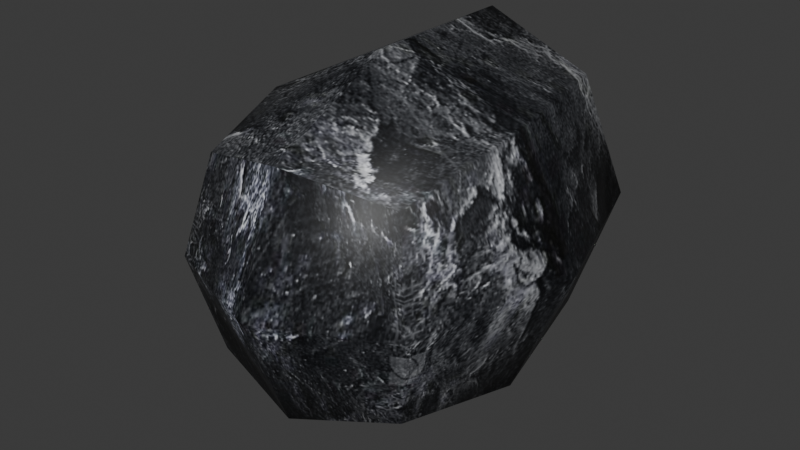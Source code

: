 # Source: Asteroid.blend  (saved by Blender 4.4.32; exported with 4.5.12 LTS)
import bpy
from mathutils import Matrix  # noqa: F401  (used for matrix-valued properties, if any)

bpy.ops.wm.read_factory_settings(use_empty=True)
scene = bpy.context.scene
scene.name = 'Scene'

# ---- collections
col_collection = bpy.data.collections.new('Collection'); scene.collection.children.link(col_collection)

# ---- images (referenced by path relative to the original .blend; pixels are not part of the script)
import os
ASSET_DIR = os.environ.get("B2B_ASSET_DIR", "")  # directory of the original .blend (textures are referenced by path, not embedded)
HERE = os.path.dirname(os.path.abspath(__file__))  # packed textures are extracted next to this script under _unpacked/

def load_image(name, relpath, width, height, colorspace="sRGB"):
    """Load a texture the original file referenced (path relative to the .blend, or extracted next to this script)."""
    p = next((c for c in (os.path.join(HERE, relpath), os.path.join(ASSET_DIR, relpath)) if relpath and os.path.exists(c)), "")
    if p:
        img = bpy.data.images.load(p, check_existing=True)
        img.name = name
    else:  # same state as the original file: an image datablock whose file is absent (Cycles renders it pink)
        img = bpy.data.images.new(name, width, height)
        img.source = "FILE"
        img.filepath = "//" + (relpath or name)
    img.colorspace_settings.name = colorspace
    return img
img_66b4d31d97d50d5ce160f0b5a37412b09046c89d6ddf1_7oxloi_fw658webp = load_image('66b4d31d97d50d5ce160f0b5a37412b09046c89d6ddf1-7oXLoI_fw658webp.', '_unpacked/66b4d31d97d50d5ce160f0b5a37412b09046c89d6ddf1-7oXLoI_fw658webp.93570805.webp', 600, 800, 'sRGB')

# ---- materials (node trees are filled in below, after node groups)
mat_material = bpy.data.materials.new('Material')
mat_material.alpha_threshold = 0.0
mat_material.roughness = 0.5
mat_material.line_color = (0.0, 0.0, 0.0, 1.0)

# ---- material node trees
mat_material.use_nodes = True; mat_material.node_tree.nodes.clear()
_N = mat_material.node_tree.nodes; _L = mat_material.node_tree.links
n0 = _N.new('ShaderNodeOutputMaterial'); n0.name = 'Material Output'; n0.location = (300, 300)
n1 = _N.new('ShaderNodeBsdfPrincipled'); n1.name = 'Principled BSDF'; n1.location = (10, 300)
n1.inputs[3].default_value = 1.45
n2 = _N.new('ShaderNodeTexImage'); n2.name = '图像纹理'; n2.location = (-270, 260)
n2.image = img_66b4d31d97d50d5ce160f0b5a37412b09046c89d6ddf1_7oxloi_fw658webp
n3 = _N.new('ShaderNodeMapping'); n3.name = '映射'; n3.location = (-450, 260)
n4 = _N.new('ShaderNodeTexCoord'); n4.name = '纹理坐标'; n4.location = (-630, 260)
_L.new(n1.outputs[0], n0.inputs[0])
_L.new(n2.outputs[0], n1.inputs[0])
_L.new(n3.outputs[0], n2.inputs[0])
_L.new(n4.outputs[2], n3.inputs[0])
n0.is_active_output = True

# ---- world
world_world = bpy.data.worlds.new('World'); scene.world = world_world
world_world.use_nodes = True; world_world.node_tree.nodes.clear()
_N = world_world.node_tree.nodes; _L = world_world.node_tree.links
n0 = _N.new('ShaderNodeOutputWorld'); n0.name = 'World Output'; n0.location = (300, 300)
n1 = _N.new('ShaderNodeBackground'); n1.name = 'Background'; n1.location = (10, 300)
n1.inputs[0].default_value = (0.05088, 0.05088, 0.05088, 1.0)
_L.new(n1.outputs[0], n0.inputs[0])
n0.is_active_output = True
world_world.color = (0.05088, 0.05088, 0.05088)
world_world.sun_shadow_jitter_overblur = 0.0

# ---- meshes
me_cube = bpy.data.meshes.new('Cube')
me_cube.from_pydata([(0.5, 0.8916, 0.7021), (0.5, 0.8916, -0.5), (0.5, -0.4237, 0.5), (0.5, -0.4237, -0.5), (-0.5, 0.5763, 0.6767), (-0.5, 0.5763, -0.5), (-0.5, -0.5, 0.5), (-0.5, -0.5, -0.5), (-0.6096, 0.007897, -0.6096), (5.588e-09, 0.8425, -0.6096), (0.6096, 1.13, 0.05119), (-0.6096, -0.6096, -2.794e-09), (0.6096, -0.5322, 1.863e-09), (-0.6096, 0.6869, 0.06162), (-1.863e-09, -0.6017, 0.6096), (0.6096, 0.2329, 0.6758), (-9.313e-10, -0.6017, -0.6096), (-0.6096, 0.007897, 0.6286), (1.863e-09, 0.8425, 0.9399), (0.6096, 0.2329, -0.6096), (-6.519e-09, 0.08306, 0.93), (1.304e-08, -0.8386, 4.657e-09), (-0.8395, 0.0008763, 5.588e-09), (0.0, 0.08306, -0.8395), (0.8395, 0.3341, 0.001962), (1.304e-08, 1.174, 0.1291)], [], [(0, 18, 20, 15), (18, 4, 17, 20), (20, 17, 6, 14), (15, 20, 14, 2), (3, 12, 21, 16), (12, 2, 14, 21), (21, 14, 6, 11), (16, 21, 11, 7), (7, 11, 22, 8), (11, 6, 17, 22), (22, 17, 4, 13), (8, 22, 13, 5), (5, 9, 23, 8), (9, 1, 19, 23), (23, 19, 3, 16), (8, 23, 16, 7), (1, 10, 24, 19), (10, 0, 15, 24), (24, 15, 2, 12), (19, 24, 12, 3), (5, 13, 25, 9), (13, 4, 18, 25), (25, 18, 0, 10), (9, 25, 10, 1)])
me_cube.polygons.foreach_set('use_smooth', [True] * 24)
_uv = me_cube.uv_layers.new(name='UVMap')
_uv.uv.foreach_set('vector', [0.625, 0.5, 0.75, 0.5, 0.75, 0.625, 0.625, 0.625, 0.75, 0.5, 0.875, 0.5, 0.875, 0.625, 0.75, 0.625, 0.75, 0.625, 0.875, 0.625, 0.875, 0.75, 0.75, 0.75, 0.625, 0.625, 0.75, 0.625, 0.75, 0.75, 0.625, 0.75, 0.375, 0.75, 0.5, 0.75, 0.5, 0.875, 0.375, 0.875, 0.5, 0.75, 0.625, 0.75, 0.625, 0.875, 0.5, 0.875, 0.5, 0.875, 0.625, 0.875, 0.625, 1.0, 0.5, 1.0, 0.375, 0.875, 0.5, 0.875, 0.5, 1.0, 0.375, 1.0, 0.375, 0.0, 0.5, 0.0, 0.5, 0.125, 0.375, 0.125, 0.5, 0.0, 0.625, 0.0, 0.625, 0.125, 0.5, 0.125, 0.5, 0.125, 0.625, 0.125, 0.625, 0.25, 0.5, 0.25, 0.375, 0.125, 0.5, 0.125, 0.5, 0.25, 0.375, 0.25, 0.125, 0.5, 0.25, 0.5, 0.25, 0.625, 0.125, 0.625, 0.25, 0.5, 0.375, 0.5, 0.375, 0.625, 0.25, 0.625, 0.25, 0.625, 0.375, 0.625, 0.375, 0.75, 0.25, 0.75, 0.125, 0.625, 0.25, 0.625, 0.25, 0.75, 0.125, 0.75, 0.375, 0.5, 0.5, 0.5, 0.5, 0.625, 0.375, 0.625, 0.5, 0.5, 0.625, 0.5, 0.625, 0.625, 0.5, 0.625, 0.5, 0.625, 0.625, 0.625, 0.625, 0.75, 0.5, 0.75, 0.375, 0.625, 0.5, 0.625, 0.5, 0.75, 0.375, 0.75, 0.375, 0.25, 0.5, 0.25, 0.5, 0.375, 0.375, 0.375, 0.5, 0.25, 0.625, 0.25, 0.625, 0.375, 0.5, 0.375, 0.5, 0.375, 0.625, 0.375, 0.625, 0.5, 0.5, 0.5, 0.375, 0.375, 0.5, 0.375, 0.5, 0.5, 0.375, 0.5])
me_cube.materials.append(mat_material)
me_cube.use_mirror_vertex_groups = False
me_cube.update()

# ---- objects
ob_cube = bpy.data.objects.new('Cube', me_cube)

# ---- transforms, parenting, visibility, modifiers, constraints
ob_cube.location = (0.0, 0.0, 0.0)
ob_cube.lock_rotations_4d = False
ob_cube.empty_display_type = 'ARROWS'
ob_cube.lineart.crease_threshold = 0.0

# ---- collection membership
col_collection.objects.link(ob_cube)

# ---- scene / render settings (as saved in the file)
scene.frame_start = 1; scene.frame_end = 250; scene.frame_set(1)
scene.render.engine = 'BLENDER_EEVEE_NEXT'
bpy.context.view_layer.update()

# ---- added for rendering (the .blend has no active camera and no usable light): camera, sun
cam_auto = bpy.data.cameras.new('AutoCamera')
cam_auto.lens = 50.0
cam_auto.sensor_width = 36.0
cam_auto.clip_end = 1000.0
ob_auto_camera = bpy.data.objects.new('AutoCamera', cam_auto)
scene.collection.objects.link(ob_auto_camera)
ob_auto_camera.location = (2.93087, -3.34955, 2.3949)
ob_auto_camera.rotation_euler = (1.09748, -7.21219e-08, 0.694738)
scene.camera = ob_auto_camera
light_auto_sun = bpy.data.lights.new('AutoSun', 'SUN')
light_auto_sun.energy = 3.0
light_auto_sun.angle = 0.0523599
ob_auto_sun = bpy.data.objects.new('AutoSun', light_auto_sun)
scene.collection.objects.link(ob_auto_sun)
ob_auto_sun.rotation_euler = (0.872665, 0.174533, 0.523599)
bpy.context.view_layer.update()
